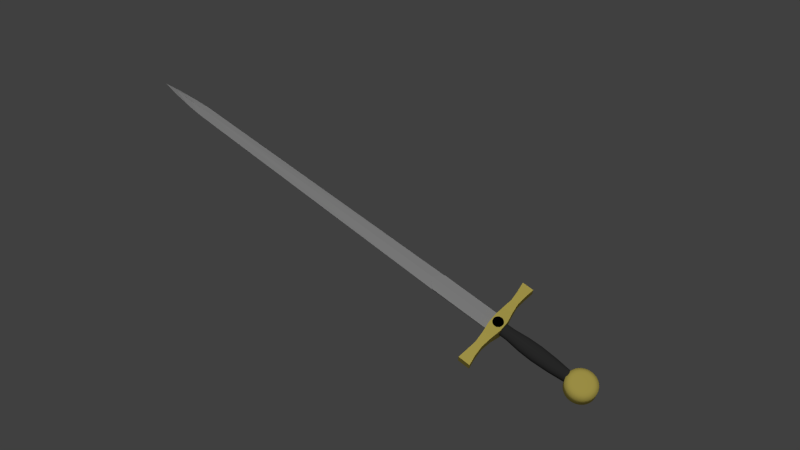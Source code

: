 # Source: sword_1.blend  (saved by Blender 2.68.0; exported with 4.5.12 LTS)
import bpy
from mathutils import Matrix  # noqa: F401  (used for matrix-valued properties, if any)

bpy.ops.wm.read_factory_settings(use_empty=True)
scene = bpy.context.scene
scene.name = 'Scene'

# ---- collections
col_collection_2 = bpy.data.collections.new('Collection 2'); scene.collection.children.link(col_collection_2)
col_collection_3 = bpy.data.collections.new('Collection 3'); scene.collection.children.link(col_collection_3)
col_collection_4 = bpy.data.collections.new('Collection 4'); scene.collection.children.link(col_collection_4)
col_collection_5 = bpy.data.collections.new('Collection 5'); scene.collection.children.link(col_collection_5)

# ---- materials (node trees are filled in below, after node groups)
mat_material_006 = bpy.data.materials.new('Material.006')
mat_material_006.alpha_threshold = 0.0
mat_material_006.use_transparent_shadow = False
mat_material_006.diffuse_color = (0.4385, 0.4385, 0.4385, 1.0)
mat_material_006.roughness = 0.5
mat_material_006.specular_intensity = 0.7955
mat_material_006.line_color = (0.0, 0.0, 0.0, 1.0)
mat_material_013 = bpy.data.materials.new('Material.013')
mat_material_013.alpha_threshold = 0.0
mat_material_013.use_transparent_shadow = False
mat_material_013.diffuse_color = (0.0, 0.0, 0.0, 1.0)
mat_material_013.roughness = 0.5
mat_material_013.specular_intensity = 0.2273
mat_material_013.line_color = (0.0, 0.0, 0.0, 1.0)
mat_material_008 = bpy.data.materials.new('Material.008')
mat_material_008.alpha_threshold = 0.0
mat_material_008.use_transparent_shadow = False
mat_material_008.diffuse_color = (0.8, 0.6575, 0.1434, 1.0)
mat_material_008.roughness = 0.5
mat_material_008.specular_intensity = 0.8636
mat_material_008.line_color = (0.0, 0.0, 0.0, 1.0)
mat_material_010 = bpy.data.materials.new('Material.010')
mat_material_010.alpha_threshold = 0.0
mat_material_010.use_transparent_shadow = False
mat_material_010.diffuse_color = (0.04696, 0.04696, 0.04696, 1.0)
mat_material_010.roughness = 0.5
mat_material_010.specular_intensity = 0.1288
mat_material_010.line_color = (0.0, 0.0, 0.0, 1.0)

# ---- material node trees

# ---- world
world_world = bpy.data.worlds.new('World'); scene.world = world_world
world_world.color = (0.05088, 0.05088, 0.05088)
world_world.use_sun_shadow = False
world_world.sun_shadow_jitter_overblur = 0.0
world_world.cycles.sampling_method = 'MANUAL'
world_world.cycles.sample_map_resolution = 256

# ---- cameras
cam_camera = bpy.data.cameras.new('Camera')
cam_camera.clip_end = 100.0
cam_camera.lens = 35.0
cam_camera.sensor_width = 32.0
cam_camera.sensor_height = 18.0
cam_camera.ortho_scale = 7.314
cam_camera.dof.focus_distance = 0.0
cam_camera.dof.aperture_fstop = 128.0

# ---- lights
light_lamp = bpy.data.lights.new('Lamp', 'POINT')
light_lamp.transmission_factor = 0.0
light_lamp.cutoff_distance = 30.0
light_lamp.energy = 100.0
light_lamp.shadow_buffer_clip_start = 1.001
light_lamp.shadow_soft_size = 1.0
light_lamp.shadow_maximum_resolution = 0.006
light_lamp.use_absolute_resolution = True
light_lamp.cycles.use_multiple_importance_sampling = False
light_sun = bpy.data.lights.new('Sun', 'SUN')
light_sun.transmission_factor = 0.0
light_sun.angle = 0.1993
light_sun.energy = 1.0
light_sun.shadow_buffer_clip_start = 0.5
light_sun.shadow_soft_size = 0.1
light_sun.shadow_cascade_max_distance = 1000.0
light_sun.cycles.use_multiple_importance_sampling = False

# ---- meshes
me_cube_002 = bpy.data.meshes.new('Cube.002')
me_cube_002.from_pydata([(1.0, 1.0, -0.3436), (-3.129e-07, -1.137, 0.0), (1.0, 1.0, 0.3436), (1.49e-07, 1.0, -1.0), (2.682e-07, 1.0, 1.0), (1.0, 0.7, 0.0), (1.142e-07, 0.6578, -1.0), (1.508e-07, 0.6578, 1.0), (0.6803, -0.8492, 0.0), (-8.941e-08, -0.8484, -1.0), (-5.066e-07, -0.8484, 1.0), (0.5366, -0.9445, -2.98e-08), (0.006558, -0.9445, -1.0), (-5.215e-07, -0.9445, 1.0), (0.3134, -1.044, 0.0), (-8.941e-08, -1.046, -1.0), (-5.215e-07, -1.046, 1.0), (1.0, 0.7, -0.3745), (1.145e-07, 0.6582, -1.0), (1.511e-07, 0.6581, 1.0), (1.0, 0.7002, 0.3333)], [], [(0, 3, 4, 2), (5, 8, 9, 6), (7, 10, 8, 5), (8, 11, 12, 9), (10, 13, 11, 8), (11, 14, 15, 12), (14, 1, 15), (13, 16, 14, 11), (16, 1, 14), (0, 17, 18, 3), (17, 5, 6, 18), (4, 19, 20, 2), (19, 7, 5, 20), (20, 5, 17), (0, 2, 20, 17)])
me_cube_002.materials.append(mat_material_006)
me_cube_002.use_remesh_preserve_volume = False
me_cube_002.use_remesh_preserve_attributes = False
me_cube_002.use_mirror_vertex_groups = False
me_cube_002.update()
me_cylinder_003 = bpy.data.meshes.new('Cylinder.003')
me_cylinder_003.from_pydata([(0.0, 1.0, -1.0), (0.1951, 0.9808, -1.0), (0.3827, 0.9239, -1.0), (0.5556, 0.8315, -1.0), (0.7071, 0.7071, -1.0), (0.8315, 0.5556, -1.0), (0.9239, 0.3827, -1.0), (0.9808, 0.1951, -1.0), (1.0, 7.55e-08, -1.0), (0.9808, -0.1951, -1.0), (0.9239, -0.3827, -1.0), (0.8315, -0.5556, -1.0), (0.7071, -0.7071, -1.0), (0.5556, -0.8315, -1.0), (0.3827, -0.9239, -1.0), (0.1951, -0.9808, -1.0), (-3.258e-07, -1.0, -1.0), (-0.1951, -0.9808, -1.0), (-0.3827, -0.9239, -1.0), (-0.5556, -0.8315, -1.0), (-0.7071, -0.7071, -1.0), (-0.8315, -0.5556, -1.0), (-0.9239, -0.3827, -1.0), (-0.9808, -0.1951, -1.0), (-1.0, 9.656e-07, -1.0), (-0.9808, 0.1951, -1.0), (-0.9239, 0.3827, -1.0), (-0.8315, 0.5556, -1.0), (-0.7071, 0.7071, -1.0), (-0.5556, 0.8315, -1.0), (-0.3827, 0.9239, -1.0), (-0.1951, 0.9808, -1.0), (1.605e-06, 1.0, 1.0), (0.1951, 0.9808, 1.0), (0.3827, 0.9239, 1.0), (0.5556, 0.8315, 1.0), (0.7071, 0.7071, 1.0), (0.8315, 0.5556, 1.0), (0.9239, 0.3827, 1.0), (0.9808, 0.1951, 1.0), (1.0, -2.245e-06, 1.0), (0.9808, -0.1951, 1.0), (0.9239, -0.3827, 1.0), (0.8315, -0.5556, 1.0), (0.7071, -0.7071, 1.0), (0.5556, -0.8315, 1.0), (0.3827, -0.9239, 1.0), (0.1951, -0.9808, 1.0), (9.298e-07, -1.0, 1.0), (-0.1951, -0.9808, 1.0), (-0.3827, -0.9239, 1.0), (-0.5556, -0.8315, 1.0), (-0.7071, -0.7071, 1.0), (-0.8315, -0.5556, 1.0), (-0.9239, -0.3827, 1.0), (-0.9808, -0.1951, 1.0), (-1.0, -4.105e-06, 1.0), (-0.9808, 0.1951, 1.0), (-0.9239, 0.3827, 1.0), (-0.8315, 0.5556, 1.0), (-0.7071, 0.7071, 1.0), (-0.5556, 0.8315, 1.0), (-0.3827, 0.9239, 1.0), (-0.1951, 0.9808, 1.0), (0.0, 0.0, -1.0), (0.0, 0.0, 1.0)], [], [(64, 0, 1), (65, 33, 32), (64, 1, 2), (65, 34, 33), (64, 2, 3), (65, 35, 34), (64, 3, 4), (65, 36, 35), (64, 4, 5), (65, 37, 36), (64, 5, 6), (65, 38, 37), (64, 6, 7), (65, 39, 38), (64, 7, 8), (65, 40, 39), (64, 8, 9), (65, 41, 40), (64, 9, 10), (65, 42, 41), (64, 10, 11), (65, 43, 42), (64, 11, 12), (65, 44, 43), (64, 12, 13), (65, 45, 44), (64, 13, 14), (65, 46, 45), (64, 14, 15), (65, 47, 46), (64, 15, 16), (65, 48, 47), (64, 16, 17), (65, 49, 48), (64, 17, 18), (65, 50, 49), (64, 18, 19), (65, 51, 50), (64, 19, 20), (65, 52, 51), (64, 20, 21), (65, 53, 52), (64, 21, 22), (65, 54, 53), (64, 22, 23), (65, 55, 54), (64, 23, 24), (65, 56, 55), (64, 24, 25), (65, 57, 56), (64, 25, 26), (65, 58, 57), (64, 26, 27), (65, 59, 58), (64, 27, 28), (65, 60, 59), (64, 28, 29), (65, 61, 60), (64, 29, 30), (65, 62, 61), (64, 30, 31), (65, 63, 62), (31, 0, 64), (65, 32, 63), (0, 32, 33, 1), (1, 33, 34, 2), (2, 34, 35, 3), (3, 35, 36, 4), (4, 36, 37, 5), (5, 37, 38, 6), (6, 38, 39, 7), (7, 39, 40, 8), (8, 40, 41, 9), (9, 41, 42, 10), (10, 42, 43, 11), (11, 43, 44, 12), (12, 44, 45, 13), (13, 45, 46, 14), (14, 46, 47, 15), (15, 47, 48, 16), (16, 48, 49, 17), (17, 49, 50, 18), (18, 50, 51, 19), (19, 51, 52, 20), (20, 52, 53, 21), (21, 53, 54, 22), (22, 54, 55, 23), (23, 55, 56, 24), (24, 56, 57, 25), (25, 57, 58, 26), (26, 58, 59, 27), (27, 59, 60, 28), (28, 60, 61, 29), (29, 61, 62, 30), (30, 62, 63, 31), (32, 0, 31, 63)])
me_cylinder_003.materials.append(mat_material_013)
me_cylinder_003.use_remesh_preserve_volume = False
me_cylinder_003.use_remesh_preserve_attributes = False
me_cylinder_003.use_mirror_vertex_groups = False
me_cylinder_003.update()
me_cube_001 = bpy.data.meshes.new('Cube.001')
me_cube_001.from_pydata([(1.0, 0.7688, -0.5576), (1.0, -1.0, -0.5576), (-1.0, -1.0, -0.5576), (-1.0, 0.7161, -0.5576), (1.0, 0.7688, 0.5576), (1.0, -1.0, 0.5576), (-1.0, -1.0, 0.5576), (-1.0, 0.7161, 0.5576), (0.7778, -0.8064, -0.5576), (0.5556, -0.6344, -0.5576), (0.3333, -0.7204, -0.6623), (0.1111, -0.8968, -1.0), (-0.1111, -0.8968, -1.0), (-0.3333, -0.8193, -0.6623), (-0.5556, -0.6387, -0.5576), (-0.7778, -0.7677, -0.5576), (0.7778, 0.5053, -0.5576), (0.5556, 0.4193, -0.5576), (0.3333, 0.6344, -0.6623), (0.1111, 1.0, -1.0), (-0.1111, 1.0, -1.0), (-0.3333, 0.6387, -0.6623), (-0.5556, 0.4064, -0.5576), (-0.7778, 0.5096, -0.5576), (0.7778, -0.8064, 0.5576), (0.5556, -0.6344, 0.5576), (0.3333, -0.7204, 0.6623), (0.1111, -0.8968, 1.0), (-0.1111, -0.8968, 1.0), (-0.3333, -0.8193, 0.6623), (-0.5556, -0.6387, 0.5576), (-0.7778, -0.7677, 0.5576), (0.7778, 0.5053, 0.5576), (0.5556, 0.4193, 0.5576), (0.3333, 0.6344, 0.6623), (0.1111, 1.0, 1.0), (-0.1111, 1.0, 1.0), (-0.3333, 0.6387, 0.6623), (-0.5556, 0.4064, 0.5576), (-0.7778, 0.5096, 0.5576)], [], [(0, 4, 5, 1), (2, 6, 7, 3), (16, 0, 1, 8), (8, 9, 17, 16), (9, 10, 18, 17), (10, 11, 19, 18), (11, 12, 20, 19), (12, 13, 21, 20), (13, 14, 22, 21), (14, 15, 23, 22), (15, 2, 3, 23), (4, 32, 24, 5), (32, 33, 25, 24), (33, 34, 26, 25), (34, 35, 27, 26), (35, 36, 28, 27), (36, 37, 29, 28), (37, 38, 30, 29), (38, 39, 31, 30), (39, 7, 6, 31), (5, 24, 8, 1), (24, 25, 9, 8), (25, 26, 10, 9), (26, 27, 11, 10), (27, 28, 12, 11), (28, 29, 13, 12), (29, 30, 14, 13), (30, 31, 15, 14), (31, 6, 2, 15), (0, 16, 32, 4), (16, 17, 33, 32), (17, 18, 34, 33), (18, 19, 35, 34), (19, 20, 36, 35), (20, 21, 37, 36), (21, 22, 38, 37), (22, 23, 39, 38), (23, 3, 7, 39)])
me_cube_001.materials.append(mat_material_008)
me_cube_001.use_remesh_preserve_volume = False
me_cube_001.use_remesh_preserve_attributes = False
me_cube_001.use_mirror_vertex_groups = False
me_cube_001.update()
me_cylinder_001 = bpy.data.meshes.new('Cylinder.001')
me_cylinder_001.from_pydata([(-1.87e-07, 0.7763, -1.003), (0.1514, 0.7613, -1.003), (0.2971, 0.7172, -1.003), (0.4313, 0.6454, -1.003), (0.5489, 0.5489, -1.003), (0.6454, 0.4313, -1.003), (0.7172, 0.2971, -1.003), (0.7613, 0.1514, -1.003), (0.7763, -2.124e-06, -1.003), (0.7613, -0.1514, -1.003), (0.7172, -0.2971, -1.003), (0.6454, -0.4313, -1.003), (0.5489, -0.5489, -1.003), (0.4313, -0.6454, -1.003), (0.2971, -0.7172, -1.003), (0.1514, -0.7614, -1.003), (-4.4e-07, -0.7763, -1.003), (-0.1514, -0.7614, -1.003), (-0.2971, -0.7172, -1.003), (-0.4313, -0.6454, -1.003), (-0.5489, -0.5489, -1.003), (-0.6454, -0.4313, -1.003), (-0.7172, -0.2971, -1.003), (-0.7613, -0.1514, -1.003), (-0.7763, -1.423e-06, -1.003), (-0.7613, 0.1514, -1.003), (-0.7172, 0.2971, -1.003), (-0.6454, 0.4313, -1.003), (-0.5489, 0.5489, -1.003), (-0.4313, 0.6454, -1.003), (-0.2971, 0.7172, -1.003), (-0.1514, 0.7613, -1.003), (7.825e-07, 0.6822, 0.998), (0.1331, 0.669, 0.998), (0.2611, 0.6302, 0.998), (0.379, 0.5672, 0.998), (0.4824, 0.4824, 0.998), (0.5672, 0.379, 0.998), (0.6302, 0.261, 0.998), (0.6691, 0.1331, 0.998), (0.6822, -3.936e-06, 0.998), (0.6691, -0.1331, 0.998), (0.6302, -0.2611, 0.998), (0.5672, -0.379, 0.998), (0.4824, -0.4824, 0.998), (0.379, -0.5672, 0.998), (0.2611, -0.6302, 0.998), (0.1331, -0.6691, 0.998), (3.217e-07, -0.6822, 0.998), (-0.1331, -0.6691, 0.998), (-0.2611, -0.6302, 0.998), (-0.379, -0.5672, 0.998), (-0.4824, -0.4824, 0.998), (-0.5672, -0.379, 0.998), (-0.6302, -0.2611, 0.998), (-0.6691, -0.1331, 0.998), (-0.6822, -5.08e-06, 0.998), (-0.6691, 0.1331, 0.998), (-0.6302, 0.261, 0.998), (-0.5672, 0.379, 0.998), (-0.4824, 0.4824, 0.998), (-0.379, 0.5672, 0.998), (-0.2611, 0.6302, 0.998), (-0.1331, 0.669, 0.998), (-1.87e-07, -2.124e-06, -1.003), (-3.126e-07, -2.396e-06, 0.998), (0.2019, 1.015, 0.008252), (6.234e-07, 1.035, 0.008252), (0.3961, 0.9562, 0.008252), (0.575, 0.8605, 0.008252), (0.7318, 0.7318, 0.008252), (0.8605, 0.575, 0.008252), (0.9562, 0.3961, 0.008252), (1.015, 0.2019, 0.008252), (1.035, -3.175e-06, 0.008252), (1.015, -0.2019, 0.008252), (0.9562, -0.3961, 0.008252), (0.8605, -0.575, 0.008252), (0.7318, -0.7318, 0.008252), (0.575, -0.8605, 0.008252), (0.3961, -0.9562, 0.008252), (0.2019, -1.015, 0.008252), (1.052e-07, -1.035, 0.008252), (-0.2019, -1.015, 0.008252), (-0.3961, -0.9562, 0.008252), (-0.575, -0.8605, 0.008252), (-0.7318, -0.7318, 0.008252), (-0.8605, -0.575, 0.008252), (-0.9562, -0.3961, 0.008252), (-1.015, -0.2019, 0.008252), (-1.035, -3.576e-06, 0.008252), (-1.015, 0.2019, 0.008252), (-0.9562, 0.3961, 0.008252), (-0.8605, 0.575, 0.008252), (-0.7318, 0.7318, 0.008252), (-0.575, 0.8605, 0.008252), (-0.3961, 0.9562, 0.008252), (-0.2019, 1.015, 0.008252), (0.1828, 0.9192, 0.4665), (8.981e-07, 0.9372, 0.4665), (0.3587, 0.8659, 0.4665), (0.5207, 0.7793, 0.4665), (0.6627, 0.6627, 0.4665), (0.7793, 0.5207, 0.4665), (0.8659, 0.3586, 0.4665), (0.9192, 0.1828, 0.4665), (0.9372, -3.632e-06, 0.4665), (0.9192, -0.1828, 0.4665), (0.8659, -0.3587, 0.4665), (0.7793, -0.5207, 0.4665), (0.6627, -0.6627, 0.4665), (0.5207, -0.7793, 0.4665), (0.3587, -0.8659, 0.4665), (0.1828, -0.9192, 0.4665), (3.469e-07, -0.9372, 0.4665), (-0.1828, -0.9192, 0.4665), (-0.3587, -0.8659, 0.4665), (-0.5207, -0.7793, 0.4665), (-0.6627, -0.6627, 0.4665), (-0.7793, -0.5207, 0.4665), (-0.8659, -0.3587, 0.4665), (-0.9192, -0.1828, 0.4665), (-0.9372, -4.6e-06, 0.4665), (-0.9192, 0.1828, 0.4665), (-0.8659, 0.3586, 0.4665), (-0.7793, 0.5207, 0.4665), (-0.6627, 0.6627, 0.4665), (-0.5207, 0.7793, 0.4665), (-0.3587, 0.8659, 0.4665), (-0.1828, 0.9192, 0.4665), (0.138, 1.015, 0.905), (7.004e-07, 1.035, 0.905), (0.2706, 0.9562, 0.905), (0.3929, 0.8605, 0.905), (0.5001, 0.7318, 0.905), (0.588, 0.575, 0.905), (0.6534, 0.3961, 0.905), (0.6936, 0.2019, 0.905), (0.7072, -3.864e-06, 0.905), (0.6936, -0.2019, 0.905), (0.6534, -0.3961, 0.905), (0.588, -0.575, 0.905), (0.5001, -0.7318, 0.905), (0.3929, -0.8605, 0.905), (0.2706, -0.9562, 0.905), (0.138, -1.015, 0.905), (2.536e-07, -1.035, 0.905), (-0.138, -1.015, 0.905), (-0.2706, -0.9562, 0.905), (-0.3929, -0.8605, 0.905), (-0.5001, -0.7318, 0.905), (-0.588, -0.575, 0.905), (-0.6534, -0.3961, 0.905), (-0.6936, -0.2019, 0.905), (-0.7072, -5.266e-06, 0.905), (-0.6936, 0.2019, 0.905), (-0.6534, 0.3961, 0.905), (-0.588, 0.575, 0.905), (-0.5001, 0.7318, 0.905), (-0.3929, 0.8605, 0.905), (-0.2706, 0.9562, 0.905), (-0.138, 1.015, 0.905), (0.191, 0.9603, -0.3766), (1.871e-07, 0.9792, -0.3766), (0.3747, 0.9046, -0.3766), (0.544, 0.8141, -0.3766), (0.6924, 0.6924, -0.3766), (0.8141, 0.544, -0.3766), (0.9046, 0.3747, -0.3766), (0.9603, 0.191, -0.3766), (0.9792, -2.625e-06, -0.3766), (0.9603, -0.191, -0.3766), (0.9046, -0.3747, -0.3766), (0.8141, -0.544, -0.3766), (0.6924, -0.6924, -0.3767), (0.544, -0.8141, -0.3767), (0.3747, -0.9046, -0.3767), (0.191, -0.9603, -0.3767), (-2.175e-07, -0.9792, -0.3767), (-0.191, -0.9603, -0.3767), (-0.3747, -0.9046, -0.3767), (-0.544, -0.8141, -0.3767), (-0.6924, -0.6924, -0.3767), (-0.8141, -0.544, -0.3766), (-0.9046, -0.3747, -0.3766), (-0.9603, -0.191, -0.3766), (-0.9792, -2.373e-06, -0.3766), (-0.9603, 0.191, -0.3766), (-0.9046, 0.3747, -0.3766), (-0.8141, 0.544, -0.3766), (-0.6924, 0.6924, -0.3766), (-0.544, 0.8141, -0.3766), (-0.3747, 0.9046, -0.3766), (-0.191, 0.9603, -0.3766), (0.1447, 0.7707, -0.7894), (-0.008576, 0.7858, -0.7894), (0.2921, 0.726, -0.7894), (0.428, 0.6534, -0.7894), (0.5471, 0.5556, -0.7894), (0.6448, 0.4366, -0.7894), (0.7174, 0.3007, -0.7894), (0.7621, 0.1533, -0.7894), (0.7772, -2.362e-06, -0.7894), (0.7621, -0.1533, -0.7894), (0.7174, -0.3007, -0.7894), (0.6448, -0.4366, -0.7894), (0.5471, -0.5557, -0.7894), (0.428, -0.6534, -0.7894), (0.2921, -0.726, -0.7894), (0.1447, -0.7707, -0.7894), (-0.008576, -0.7858, -0.7894), (-0.1619, -0.7707, -0.7894), (-0.3093, -0.726, -0.7894), (-0.4451, -0.6534, -0.7894), (-0.5642, -0.5557, -0.7894), (-0.662, -0.4366, -0.7894), (-0.7346, -0.3007, -0.7894), (-0.7793, -0.1533, -0.7894), (-0.7944, -1.906e-06, -0.7894), (-0.7793, 0.1533, -0.7894), (-0.7346, 0.3007, -0.7894), (-0.662, 0.4366, -0.7894), (-0.5642, 0.5556, -0.7894), (-0.4451, 0.6534, -0.7894), (-0.3093, 0.726, -0.7894), (-0.1619, 0.7707, -0.7894), (-0.9011, -7.448e-07, -0.9334), (0.1355, 0.8421, 0.9979), (7.414e-07, 0.8586, 0.9979), (0.2658, 0.7932, 0.9979), (0.3859, 0.7139, 0.9979), (0.4912, 0.6071, 0.9979), (0.5776, 0.477, 0.9979), (0.6418, 0.3286, 0.9979), (0.6813, 0.1675, 0.9979), (0.6947, -3.885e-06, 0.9979), (0.6813, -0.1675, 0.9979), (0.6418, -0.3286, 0.9979), (0.5776, -0.477, 0.9979), (0.4912, -0.6071, 0.9979), (0.3859, -0.7139, 0.9979), (0.2658, -0.7932, 0.9979), (0.1355, -0.8421, 0.9979), (2.876e-07, -0.8586, 0.9979), (-0.1355, -0.8421, 0.9979), (-0.2658, -0.7932, 0.9979), (-0.3859, -0.7139, 0.9979), (-0.4912, -0.6071, 0.9979), (-0.5776, -0.477, 0.9979), (-0.6418, -0.3286, 0.9979), (-0.6813, -0.1675, 0.9979), (-0.6947, -5.158e-06, 0.9979), (-0.6813, 0.1675, 0.9979), (-0.6418, 0.3286, 0.9979), (-0.5776, 0.477, 0.9979), (-0.4912, 0.6071, 0.9979), (-0.3859, 0.7139, 0.9979), (-0.2658, 0.7932, 0.9979), (-0.1355, 0.8421, 0.9979), (0.1481, 0.766, -1.003), (-0.004288, 0.781, -1.003), (0.2946, 0.7216, -1.003), (0.4296, 0.6494, -1.003), (0.548, 0.5523, -1.003), (0.6451, 0.4339, -1.003), (0.7173, 0.2989, -1.003), (0.7617, 0.1524, -1.003), (0.7767, -2.278e-06, -1.003), (0.7617, -0.1524, -1.003), (0.7173, -0.2989, -1.003), (0.6451, -0.4339, -1.003), (0.548, -0.5523, -1.003), (0.4296, -0.6494, -1.003), (0.2946, -0.7216, -1.003), (0.1481, -0.766, -1.003), (-0.004288, -0.781, -1.003), (-0.1567, -0.766, -1.003), (-0.3032, -0.7216, -1.003), (-0.4382, -0.6494, -1.003), (-0.5566, -0.5523, -1.003), (-0.6537, -0.4339, -1.003), (-0.7259, -0.2989, -1.003), (-0.7703, -0.1524, -1.003), (-0.7853, -1.7e-06, -1.003), (-0.7703, 0.1524, -1.003), (-0.7259, 0.2989, -1.003), (-0.6537, 0.4339, -1.003), (-0.5566, 0.5523, -1.003), (-0.4382, 0.6494, -1.003), (-0.3032, 0.7216, -1.003), (-0.1567, 0.766, -1.003)], [], [(64, 0, 1), (65, 33, 32), (64, 1, 2), (65, 34, 33), (64, 2, 3), (65, 35, 34), (64, 3, 4), (65, 36, 35), (64, 4, 5), (65, 37, 36), (64, 5, 6), (65, 38, 37), (64, 6, 7), (65, 39, 38), (64, 7, 8), (65, 40, 39), (64, 8, 9), (65, 41, 40), (64, 9, 10), (65, 42, 41), (64, 10, 11), (65, 43, 42), (64, 11, 12), (65, 44, 43), (64, 12, 13), (65, 45, 44), (64, 13, 14), (65, 46, 45), (64, 14, 15), (65, 47, 46), (64, 15, 16), (65, 48, 47), (64, 16, 17), (65, 49, 48), (64, 17, 18), (65, 50, 49), (64, 18, 19), (65, 51, 50), (64, 19, 20), (65, 52, 51), (64, 20, 21), (65, 53, 52), (64, 21, 22), (65, 54, 53), (64, 22, 23), (65, 55, 54), (64, 23, 24), (65, 56, 55), (64, 24, 25), (65, 57, 56), (64, 25, 26), (65, 58, 57), (64, 26, 27), (65, 59, 58), (64, 27, 28), (65, 60, 59), (64, 28, 29), (65, 61, 60), (64, 29, 30), (65, 62, 61), (64, 30, 31), (65, 63, 62), (31, 0, 64), (65, 32, 63), (67, 99, 98, 66), (66, 98, 100, 68), (68, 100, 101, 69), (69, 101, 102, 70), (70, 102, 103, 71), (71, 103, 104, 72), (72, 104, 105, 73), (73, 105, 106, 74), (74, 106, 107, 75), (75, 107, 108, 76), (76, 108, 109, 77), (77, 109, 110, 78), (78, 110, 111, 79), (79, 111, 112, 80), (80, 112, 113, 81), (81, 113, 114, 82), (82, 114, 115, 83), (83, 115, 116, 84), (84, 116, 117, 85), (85, 117, 118, 86), (86, 118, 119, 87), (87, 119, 120, 88), (88, 120, 121, 89), (89, 121, 122, 90), (90, 122, 123, 91), (91, 123, 124, 92), (92, 124, 125, 93), (93, 125, 126, 94), (94, 126, 127, 95), (95, 127, 128, 96), (96, 128, 129, 97), (97, 129, 99, 67), (99, 131, 130, 98), (98, 130, 132, 100), (100, 132, 133, 101), (101, 133, 134, 102), (102, 134, 135, 103), (103, 135, 136, 104), (104, 136, 137, 105), (105, 137, 138, 106), (106, 138, 139, 107), (107, 139, 140, 108), (108, 140, 141, 109), (109, 141, 142, 110), (110, 142, 143, 111), (111, 143, 144, 112), (112, 144, 145, 113), (113, 145, 146, 114), (114, 146, 147, 115), (115, 147, 148, 116), (116, 148, 149, 117), (117, 149, 150, 118), (118, 150, 151, 119), (119, 151, 152, 120), (120, 152, 153, 121), (121, 153, 154, 122), (122, 154, 155, 123), (123, 155, 156, 124), (124, 156, 157, 125), (125, 157, 158, 126), (126, 158, 159, 127), (127, 159, 160, 128), (128, 160, 161, 129), (129, 161, 131, 99), (163, 67, 66, 162), (162, 66, 68, 164), (164, 68, 69, 165), (165, 69, 70, 166), (166, 70, 71, 167), (167, 71, 72, 168), (168, 72, 73, 169), (169, 73, 74, 170), (170, 74, 75, 171), (171, 75, 76, 172), (172, 76, 77, 173), (173, 77, 78, 174), (174, 78, 79, 175), (175, 79, 80, 176), (176, 80, 81, 177), (177, 81, 82, 178), (178, 82, 83, 179), (179, 83, 84, 180), (180, 84, 85, 181), (181, 85, 86, 182), (182, 86, 87, 183), (183, 87, 88, 184), (184, 88, 89, 185), (185, 89, 90, 186), (186, 90, 91, 187), (187, 91, 92, 188), (188, 92, 93, 189), (189, 93, 94, 190), (190, 94, 95, 191), (191, 95, 96, 192), (192, 96, 97, 193), (193, 97, 67, 163), (195, 163, 162, 194), (194, 162, 164, 196), (196, 164, 165, 197), (197, 165, 166, 198), (198, 166, 167, 199), (199, 167, 168, 200), (200, 168, 169, 201), (201, 169, 170, 202), (202, 170, 171, 203), (203, 171, 172, 204), (204, 172, 173, 205), (205, 173, 174, 206), (206, 174, 175, 207), (207, 175, 176, 208), (208, 176, 177, 209), (209, 177, 178, 210), (210, 178, 179, 211), (211, 179, 180, 212), (212, 180, 181, 213), (213, 181, 182, 214), (214, 182, 183, 215), (215, 183, 184, 216), (216, 184, 185, 217), (217, 185, 186, 218), (218, 186, 187, 219), (219, 187, 188, 220), (220, 188, 189, 221), (221, 189, 190, 222), (222, 190, 191, 223), (223, 191, 192, 224), (224, 192, 193, 225), (225, 193, 163, 195), (131, 228, 227, 130), (228, 32, 33, 227), (130, 227, 229, 132), (227, 33, 34, 229), (132, 229, 230, 133), (229, 34, 35, 230), (133, 230, 231, 134), (230, 35, 36, 231), (134, 231, 232, 135), (231, 36, 37, 232), (135, 232, 233, 136), (232, 37, 38, 233), (136, 233, 234, 137), (233, 38, 39, 234), (137, 234, 235, 138), (234, 39, 40, 235), (138, 235, 236, 139), (235, 40, 41, 236), (139, 236, 237, 140), (236, 41, 42, 237), (140, 237, 238, 141), (237, 42, 43, 238), (141, 238, 239, 142), (238, 43, 44, 239), (142, 239, 240, 143), (239, 44, 45, 240), (143, 240, 241, 144), (240, 45, 46, 241), (144, 241, 242, 145), (241, 46, 47, 242), (145, 242, 243, 146), (242, 47, 48, 243), (146, 243, 244, 147), (243, 48, 49, 244), (147, 244, 245, 148), (244, 49, 50, 245), (148, 245, 246, 149), (245, 50, 51, 246), (149, 246, 247, 150), (246, 51, 52, 247), (150, 247, 248, 151), (247, 52, 53, 248), (151, 248, 249, 152), (248, 53, 54, 249), (152, 249, 250, 153), (249, 54, 55, 250), (153, 250, 251, 154), (250, 55, 56, 251), (154, 251, 252, 155), (251, 56, 57, 252), (155, 252, 253, 156), (252, 57, 58, 253), (156, 253, 254, 157), (253, 58, 59, 254), (157, 254, 255, 158), (254, 59, 60, 255), (158, 255, 256, 159), (255, 60, 61, 256), (159, 256, 257, 160), (256, 61, 62, 257), (160, 257, 258, 161), (257, 62, 63, 258), (161, 258, 228, 131), (258, 63, 32, 228), (0, 260, 259, 1), (260, 195, 194, 259), (1, 259, 261, 2), (259, 194, 196, 261), (2, 261, 262, 3), (261, 196, 197, 262), (3, 262, 263, 4), (262, 197, 198, 263), (4, 263, 264, 5), (263, 198, 199, 264), (5, 264, 265, 6), (264, 199, 200, 265), (6, 265, 266, 7), (265, 200, 201, 266), (7, 266, 267, 8), (266, 201, 202, 267), (8, 267, 268, 9), (267, 202, 203, 268), (9, 268, 269, 10), (268, 203, 204, 269), (10, 269, 270, 11), (269, 204, 205, 270), (11, 270, 271, 12), (270, 205, 206, 271), (12, 271, 272, 13), (271, 206, 207, 272), (13, 272, 273, 14), (272, 207, 208, 273), (14, 273, 274, 15), (273, 208, 209, 274), (15, 274, 275, 16), (274, 209, 210, 275), (16, 275, 276, 17), (275, 210, 211, 276), (17, 276, 277, 18), (276, 211, 212, 277), (18, 277, 278, 19), (277, 212, 213, 278), (19, 278, 279, 20), (278, 213, 214, 279), (20, 279, 280, 21), (279, 214, 215, 280), (21, 280, 281, 22), (280, 215, 216, 281), (22, 281, 282, 23), (281, 216, 217, 282), (23, 282, 283, 24), (282, 217, 218, 283), (24, 283, 284, 25), (283, 218, 219, 284), (25, 284, 285, 26), (284, 219, 220, 285), (26, 285, 286, 27), (285, 220, 221, 286), (27, 286, 287, 28), (286, 221, 222, 287), (28, 287, 288, 29), (287, 222, 223, 288), (29, 288, 289, 30), (288, 223, 224, 289), (30, 289, 290, 31), (289, 224, 225, 290), (195, 260, 290, 225), (260, 0, 31, 290)])
me_cylinder_001.polygons.foreach_set('use_smooth', [True] * 320)
me_cylinder_001.materials.append(mat_material_010)
me_cylinder_001.use_remesh_preserve_volume = False
me_cylinder_001.use_remesh_preserve_attributes = False
me_cylinder_001.use_mirror_vertex_groups = False
me_cylinder_001.update()
me_cylinder_002 = bpy.data.meshes.new('Cylinder.002')
me_cylinder_002.from_pydata([(8.64e-07, 0.5979, 0.5471), (0.1166, 0.5864, 0.5471), (0.2288, 0.5524, 0.5471), (0.3322, 0.4971, 0.5471), (0.4228, 0.4228, 0.5471), (0.4971, 0.3322, 0.5471), (0.5524, 0.2288, 0.5471), (0.5864, 0.1166, 0.5471), (0.5979, -2.042e-06, 0.5471), (0.5864, -0.1166, 0.5471), (0.5524, -0.2288, 0.5471), (0.4971, -0.3322, 0.5471), (0.4228, -0.4228, 0.5471), (0.3322, -0.4971, 0.5471), (0.2288, -0.5524, 0.5471), (0.1166, -0.5864, 0.5471), (4.601e-07, -0.5979, 0.5471), (-0.1166, -0.5864, 0.5471), (-0.2288, -0.5524, 0.5471), (-0.3322, -0.4971, 0.5471), (-0.4228, -0.4228, 0.5471), (-0.4971, -0.3322, 0.5471), (-0.5524, -0.2288, 0.5471), (-0.5864, -0.1166, 0.5471), (-0.5979, -3.154e-06, 0.5471), (-0.5864, 0.1166, 0.5471), (-0.5524, 0.2288, 0.5471), (-0.4971, 0.3322, 0.5471), (-0.4228, 0.4228, 0.5471), (-0.3322, 0.4971, 0.5471), (-0.2288, 0.5524, 0.5471), (-0.1166, 0.5864, 0.5471), (-9.582e-08, -7.002e-07, 0.5471), (0.1951, 0.9808, 0.0), (8.027e-07, 1.0, 0.0), (0.3827, 0.9239, 0.0), (0.5556, 0.8315, 0.0), (0.7071, 0.7071, 0.0), (0.8315, 0.5556, 0.0), (0.9239, 0.3827, 0.0), (0.9808, 0.1951, 0.0), (1.0, -1.085e-06, 0.0), (0.9808, -0.1951, 0.0), (0.9239, -0.3827, 0.0), (0.8315, -0.5556, 0.0), (0.7071, -0.7071, 0.0), (0.5556, -0.8315, 0.0), (0.3827, -0.9239, 0.0), (0.1951, -0.9808, 0.0), (3.02e-07, -1.0, 0.0), (-0.1951, -0.9808, 0.0), (-0.3827, -0.9239, 0.0), (-0.5556, -0.8315, 0.0), (-0.7071, -0.7071, 0.0), (-0.8315, -0.5556, 0.0), (-0.9239, -0.3827, 0.0), (-0.9808, -0.1951, 0.0), (-1.0, -1.57e-06, 0.0), (-0.9808, 0.1951, 0.0), (-0.9239, 0.3827, 0.0), (-0.8315, 0.5556, 0.0), (-0.7071, 0.7071, 0.0), (-0.5556, 0.8315, 0.0), (-0.3827, 0.9239, 0.0), (-0.1951, 0.9808, 0.0), (0.1514, 0.7612, 0.4833), (0.1951, 0.9808, 0.3333), (9.97e-07, 0.7761, 0.4833), (1.07e-06, 1.0, 0.3333), (0.297, 0.7171, 0.4833), (0.3827, 0.9239, 0.3333), (0.4312, 0.6453, 0.4833), (0.5556, 0.8315, 0.3333), (0.5488, 0.5488, 0.4833), (0.7071, 0.7071, 0.3333), (0.6453, 0.4312, 0.4833), (0.8315, 0.5556, 0.3333), (0.7171, 0.297, 0.4833), (0.9239, 0.3827, 0.3333), (0.7612, 0.1514, 0.4833), (0.9808, 0.1951, 0.3333), (0.7761, -1.763e-06, 0.4833), (1.0, -1.472e-06, 0.3333), (0.7612, -0.1514, 0.4833), (0.9808, -0.1951, 0.3333), (0.7171, -0.297, 0.4833), (0.9239, -0.3827, 0.3333), (0.6453, -0.4312, 0.4833), (0.8315, -0.5556, 0.3333), (0.5488, -0.5488, 0.4833), (0.7071, -0.7071, 0.3333), (0.4312, -0.6453, 0.4833), (0.5556, -0.8315, 0.3333), (0.297, -0.7171, 0.4833), (0.3827, -0.9239, 0.3333), (0.1514, -0.7612, 0.4833), (0.1951, -0.9808, 0.3333), (5.18e-07, -0.7761, 0.4833), (5.113e-07, -1.0, 0.3333), (-0.1514, -0.7612, 0.4833), (-0.1951, -0.9808, 0.3333), (-0.297, -0.7171, 0.4833), (-0.3827, -0.9239, 0.3333), (-0.4312, -0.6453, 0.4833), (-0.5556, -0.8315, 0.3333), (-0.5488, -0.5488, 0.4833), (-0.7071, -0.7071, 0.3333), (-0.6453, -0.4312, 0.4833), (-0.8315, -0.5556, 0.3333), (-0.7171, -0.297, 0.4833), (-0.9239, -0.3827, 0.3333), (-0.7612, -0.1514, 0.4833), (-0.9808, -0.1951, 0.3333), (-0.7761, -2.85e-06, 0.4833), (-1.0, -2.415e-06, 0.3333), (-0.7612, 0.1514, 0.4833), (-0.9808, 0.1951, 0.3333), (-0.7171, 0.297, 0.4833), (-0.9239, 0.3827, 0.3333), (-0.6453, 0.4312, 0.4833), (-0.8315, 0.5556, 0.3333), (-0.5488, 0.5488, 0.4833), (-0.7071, 0.7071, 0.3333), (-0.4312, 0.6453, 0.4833), (-0.5556, 0.8315, 0.3333), (-0.297, 0.7171, 0.4833), (-0.3827, 0.9239, 0.3333), (-0.1514, 0.7612, 0.4833), (-0.1951, 0.9808, 0.3333)], [], [(1, 0, 32), (32, 2, 1), (32, 3, 2), (32, 4, 3), (32, 5, 4), (32, 6, 5), (32, 7, 6), (32, 8, 7), (32, 9, 8), (32, 10, 9), (32, 11, 10), (32, 12, 11), (32, 13, 12), (32, 14, 13), (32, 15, 14), (32, 16, 15), (32, 17, 16), (32, 18, 17), (32, 19, 18), (32, 20, 19), (32, 21, 20), (32, 22, 21), (32, 23, 22), (32, 24, 23), (32, 25, 24), (32, 26, 25), (32, 27, 26), (32, 28, 27), (32, 29, 28), (32, 30, 29), (32, 31, 30), (32, 0, 31), (34, 68, 66, 33), (68, 67, 65, 66), (67, 0, 1, 65), (33, 66, 70, 35), (66, 65, 69, 70), (65, 1, 2, 69), (35, 70, 72, 36), (70, 69, 71, 72), (69, 2, 3, 71), (36, 72, 74, 37), (72, 71, 73, 74), (71, 3, 4, 73), (37, 74, 76, 38), (74, 73, 75, 76), (73, 4, 5, 75), (38, 76, 78, 39), (76, 75, 77, 78), (75, 5, 6, 77), (39, 78, 80, 40), (78, 77, 79, 80), (77, 6, 7, 79), (40, 80, 82, 41), (80, 79, 81, 82), (79, 7, 8, 81), (41, 82, 84, 42), (82, 81, 83, 84), (81, 8, 9, 83), (42, 84, 86, 43), (84, 83, 85, 86), (83, 9, 10, 85), (43, 86, 88, 44), (86, 85, 87, 88), (85, 10, 11, 87), (44, 88, 90, 45), (88, 87, 89, 90), (87, 11, 12, 89), (45, 90, 92, 46), (90, 89, 91, 92), (89, 12, 13, 91), (46, 92, 94, 47), (92, 91, 93, 94), (91, 13, 14, 93), (47, 94, 96, 48), (94, 93, 95, 96), (93, 14, 15, 95), (48, 96, 98, 49), (96, 95, 97, 98), (95, 15, 16, 97), (49, 98, 100, 50), (98, 97, 99, 100), (97, 16, 17, 99), (50, 100, 102, 51), (100, 99, 101, 102), (99, 17, 18, 101), (51, 102, 104, 52), (102, 101, 103, 104), (101, 18, 19, 103), (52, 104, 106, 53), (104, 103, 105, 106), (103, 19, 20, 105), (53, 106, 108, 54), (106, 105, 107, 108), (105, 20, 21, 107), (54, 108, 110, 55), (108, 107, 109, 110), (107, 21, 22, 109), (55, 110, 112, 56), (110, 109, 111, 112), (109, 22, 23, 111), (56, 112, 114, 57), (112, 111, 113, 114), (111, 23, 24, 113), (57, 114, 116, 58), (114, 113, 115, 116), (113, 24, 25, 115), (58, 116, 118, 59), (116, 115, 117, 118), (115, 25, 26, 117), (59, 118, 120, 60), (118, 117, 119, 120), (117, 26, 27, 119), (60, 120, 122, 61), (120, 119, 121, 122), (119, 27, 28, 121), (61, 122, 124, 62), (122, 121, 123, 124), (121, 28, 29, 123), (62, 124, 126, 63), (124, 123, 125, 126), (123, 29, 30, 125), (63, 126, 128, 64), (126, 125, 127, 128), (125, 30, 31, 127), (0, 67, 127, 31), (67, 68, 128, 127), (68, 34, 64, 128)])
me_cylinder_002.polygons.foreach_set('use_smooth', [True] * 128)
me_cylinder_002.materials.append(mat_material_008)
me_cylinder_002.use_remesh_preserve_volume = False
me_cylinder_002.use_remesh_preserve_attributes = False
me_cylinder_002.use_mirror_vertex_groups = False
me_cylinder_002.update()

# ---- objects
ob_cube = bpy.data.objects.new('Cube', me_cube_002)
ob_cylinder = bpy.data.objects.new('Cylinder', me_cylinder_003)
ob_cube_001 = bpy.data.objects.new('Cube.001', me_cube_001)
ob_lamp = bpy.data.objects.new('Lamp', light_lamp)
ob_camera = bpy.data.objects.new('Camera', cam_camera)
ob_cylinder_001 = bpy.data.objects.new('Cylinder.001', me_cylinder_001)
ob_sun = bpy.data.objects.new('Sun', light_sun)
ob_cylinder_002 = bpy.data.objects.new('Cylinder.002', me_cylinder_002)

# ---- transforms, parenting, visibility, modifiers, constraints
ob_cube.location = (0.001854, -0.7007, -6.976e-10)
ob_cube.scale = (0.1543, 3.363, -0.03953)
ob_cube.show_texture_space = True
ob_cube.lineart.crease_threshold = 0.0
_m = ob_cube.modifiers.new('Mirror', 'MIRROR')
ob_cylinder.location = (0.0, 2.771, 0.0)
ob_cylinder.scale = (0.08495, 0.08495, 0.1281)
ob_cylinder.lineart.crease_threshold = 0.0
ob_cube_001.location = (0.0, 2.768, 0.0)
ob_cube_001.scale = (0.7925, 0.1141, 0.1183)
ob_cube_001.lineart.crease_threshold = 0.0
ob_lamp.location = (4.076, 1.005, 5.904)
ob_lamp.rotation_euler = (0.6503, 0.05522, 1.866)
ob_lamp.lock_rotations_4d = False
ob_lamp.empty_display_type = 'ARROWS'
ob_lamp.color = (0.0, 0.0, 0.0, 0.0)
ob_lamp.lineart.crease_threshold = 0.0
ob_camera.location = (5.209, 5.269, 11.83)
ob_camera.rotation_euler = (0.5558, 1.178e-07, 2.271)
ob_camera.scale = (1.0, 1.0, 1.0)
ob_camera.lock_rotations_4d = False
ob_camera.empty_display_type = 'ARROWS'
ob_camera.color = (0.0, 0.0, 0.0, 0.0)
ob_camera.display_type = 'WIRE'
ob_camera.lineart.crease_threshold = 0.0
ob_cylinder_001.location = (0.0, 3.474, 0.0)
ob_cylinder_001.rotation_euler = (-1.571, -2.22e-16, 2.22e-16)
ob_cylinder_001.scale = (0.1353, 0.09899, 0.5915)
ob_cylinder_001.lineart.crease_threshold = 0.0
ob_sun.location = (-0.8485, 0.1124, 5.621)
ob_sun.lineart.crease_threshold = 0.0
ob_cylinder_002.location = (0.0, 4.256, 0.0)
ob_cylinder_002.scale = (0.2468, 0.2468, 0.2468)
ob_cylinder_002.lineart.crease_threshold = 0.0
_m = ob_cylinder_002.modifiers.new('Mirror', 'MIRROR')
_m.use_axis = (False, False, True)

# ---- collection membership
col_collection_2.objects.link(ob_cube)
col_collection_3.objects.link(ob_cylinder)
col_collection_3.objects.link(ob_cube_001)
col_collection_3.objects.link(ob_lamp)
col_collection_3.objects.link(ob_camera)
col_collection_4.objects.link(ob_cylinder_001)
col_collection_5.objects.link(ob_sun)
col_collection_5.objects.link(ob_cylinder_002)

# ---- scene / render settings (as saved in the file)
scene.camera = ob_camera
scene.frame_start = 1; scene.frame_end = 250; scene.frame_set(1)
scene.render.engine = 'BLENDER_EEVEE_NEXT'
scene.render.image_settings.color_mode = 'RGB'
scene.render.image_settings.compression = 90
scene.render.resolution_x = 1919
scene.render.resolution_percentage = 50
scene.render.dither_intensity = 0.0
scene.render.bake_margin = 2
scene.render.bake_bias = 0.0
scene.cycles.use_denoising = False
scene.cycles.samples = 10
scene.cycles.sampling_pattern = 'TABULATED_SOBOL'
scene.cycles.light_sampling_threshold = 0.0
scene.cycles.use_adaptive_sampling = False
scene.cycles.use_light_tree = False
scene.cycles.blur_glossy = 0.0
scene.cycles.volume_bounces = 1
scene.cycles.pixel_filter_type = 'GAUSSIAN'
scene.cycles.sample_clamp_indirect = 0.0
scene.view_settings.view_transform = 'Standard'
scene.unit_settings.scale_length = 0.5026
bpy.context.view_layer.update()
